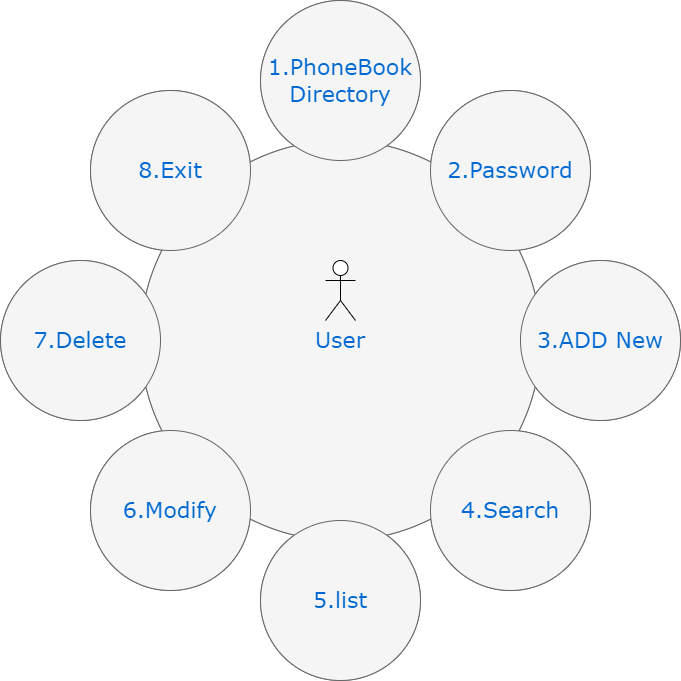

The diagram above was exported from draw.io. Its source (the exported page's mxGraphModel, read from the mxfile embedded in the PNG):
<mxGraphModel dx="868" dy="442" grid="1" gridSize="10" guides="1" tooltips="1" connect="1" arrows="1" fold="1" page="1" pageScale="1" pageWidth="1100" pageHeight="850" background="none" math="0" shadow="0">
  <root>
    <mxCell id="0" />
    <mxCell id="1" parent="0" />
    <mxCell id="374e34682ed331ee-1" value="Business&lt;div&gt;Model&lt;/div&gt;" style="ellipse;whiteSpace=wrap;html=1;rounded=0;shadow=0;dashed=0;comic=0;fontFamily=Verdana;fontSize=22;fontColor=#0069D1;fillColor=#f5f5f5;strokeColor=#666666;" parent="1" vertex="1">
      <mxGeometry x="330" y="180" width="400" height="400" as="geometry" />
    </mxCell>
    <mxCell id="45236fa5f4b8e91a-1" value="Stage 1" style="ellipse;whiteSpace=wrap;html=1;rounded=0;shadow=0;dashed=0;comic=0;fontFamily=Verdana;fontSize=22;fontColor=#0069D1;fillColor=#f5f5f5;strokeColor=#666666;" parent="1" vertex="1">
      <mxGeometry x="450" y="40" width="160" height="160" as="geometry" />
    </mxCell>
    <mxCell id="45236fa5f4b8e91a-2" value="Stage 5" style="ellipse;whiteSpace=wrap;html=1;rounded=0;shadow=0;dashed=0;comic=0;fontFamily=Verdana;fontSize=22;fontColor=#0069D1;fillColor=#f5f5f5;strokeColor=#666666;" parent="1" vertex="1">
      <mxGeometry x="450" y="560" width="160" height="160" as="geometry" />
    </mxCell>
    <mxCell id="45236fa5f4b8e91a-3" value="Stage 3" style="ellipse;whiteSpace=wrap;html=1;rounded=0;shadow=0;dashed=0;comic=0;fontFamily=Verdana;fontSize=22;fontColor=#0069D1;fillColor=#f5f5f5;strokeColor=#666666;" parent="1" vertex="1">
      <mxGeometry x="710" y="300" width="160" height="160" as="geometry" />
    </mxCell>
    <mxCell id="45236fa5f4b8e91a-4" value="Stage 7" style="ellipse;whiteSpace=wrap;html=1;rounded=0;shadow=0;dashed=0;comic=0;fontFamily=Verdana;fontSize=22;fontColor=#0069D1;fillColor=#f5f5f5;strokeColor=#666666;" parent="1" vertex="1">
      <mxGeometry x="190" y="300" width="160" height="160" as="geometry" />
    </mxCell>
    <mxCell id="45236fa5f4b8e91a-5" value="Stage 8" style="ellipse;whiteSpace=wrap;html=1;rounded=0;shadow=0;dashed=0;comic=0;fontFamily=Verdana;fontSize=22;fontColor=#0069D1;fillColor=#f5f5f5;strokeColor=#666666;" parent="1" vertex="1">
      <mxGeometry x="280" y="130" width="160" height="160" as="geometry" />
    </mxCell>
    <mxCell id="45236fa5f4b8e91a-6" value="Stage 2" style="ellipse;whiteSpace=wrap;html=1;rounded=0;shadow=0;dashed=0;comic=0;fontFamily=Verdana;fontSize=22;fontColor=#0069D1;fillColor=#f5f5f5;strokeColor=#666666;" parent="1" vertex="1">
      <mxGeometry x="620" y="130" width="160" height="160" as="geometry" />
    </mxCell>
    <mxCell id="45236fa5f4b8e91a-7" value="Stage 4" style="ellipse;whiteSpace=wrap;html=1;rounded=0;shadow=0;dashed=0;comic=0;fontFamily=Verdana;fontSize=22;fontColor=#0069D1;fillColor=#f5f5f5;strokeColor=#666666;" parent="1" vertex="1">
      <mxGeometry x="620" y="470" width="160" height="160" as="geometry" />
    </mxCell>
    <mxCell id="45236fa5f4b8e91a-8" value="Stage 6" style="ellipse;whiteSpace=wrap;html=1;rounded=0;shadow=0;dashed=0;comic=0;fontFamily=Verdana;fontSize=22;fontColor=#0069D1;fillColor=#f5f5f5;strokeColor=#666666;" parent="1" vertex="1">
      <mxGeometry x="280" y="470" width="160" height="160" as="geometry" />
    </mxCell>
    <mxCell id="MfGxd7AjCv0fgSbZvtXq-1" value="User" style="ellipse;whiteSpace=wrap;html=1;rounded=0;shadow=0;dashed=0;comic=0;fontFamily=Verdana;fontSize=22;fontColor=#0069D1;fillColor=#f5f5f5;strokeColor=#666666;" vertex="1" parent="1">
      <mxGeometry x="330" y="180" width="400" height="400" as="geometry" />
    </mxCell>
    <mxCell id="MfGxd7AjCv0fgSbZvtXq-2" value="1.PhoneBook&lt;br&gt;Directory" style="ellipse;whiteSpace=wrap;html=1;rounded=0;shadow=0;dashed=0;comic=0;fontFamily=Verdana;fontSize=22;fontColor=#0069D1;fillColor=#f5f5f5;strokeColor=#666666;" vertex="1" parent="1">
      <mxGeometry x="450" y="40" width="160" height="160" as="geometry" />
    </mxCell>
    <mxCell id="MfGxd7AjCv0fgSbZvtXq-3" value="5.list" style="ellipse;whiteSpace=wrap;html=1;rounded=0;shadow=0;dashed=0;comic=0;fontFamily=Verdana;fontSize=22;fontColor=#0069D1;fillColor=#f5f5f5;strokeColor=#666666;" vertex="1" parent="1">
      <mxGeometry x="450" y="560" width="160" height="160" as="geometry" />
    </mxCell>
    <mxCell id="MfGxd7AjCv0fgSbZvtXq-4" value="3.ADD New" style="ellipse;whiteSpace=wrap;html=1;rounded=0;shadow=0;dashed=0;comic=0;fontFamily=Verdana;fontSize=22;fontColor=#0069D1;fillColor=#f5f5f5;strokeColor=#666666;" vertex="1" parent="1">
      <mxGeometry x="710" y="300" width="160" height="160" as="geometry" />
    </mxCell>
    <mxCell id="MfGxd7AjCv0fgSbZvtXq-5" value="7.Delete" style="ellipse;whiteSpace=wrap;html=1;rounded=0;shadow=0;dashed=0;comic=0;fontFamily=Verdana;fontSize=22;fontColor=#0069D1;fillColor=#f5f5f5;strokeColor=#666666;" vertex="1" parent="1">
      <mxGeometry x="190" y="300" width="160" height="160" as="geometry" />
    </mxCell>
    <mxCell id="MfGxd7AjCv0fgSbZvtXq-6" value="8.Exit" style="ellipse;whiteSpace=wrap;html=1;rounded=0;shadow=0;dashed=0;comic=0;fontFamily=Verdana;fontSize=22;fontColor=#0069D1;fillColor=#f5f5f5;strokeColor=#666666;" vertex="1" parent="1">
      <mxGeometry x="280" y="130" width="160" height="160" as="geometry" />
    </mxCell>
    <mxCell id="MfGxd7AjCv0fgSbZvtXq-7" value="2.Password" style="ellipse;whiteSpace=wrap;html=1;rounded=0;shadow=0;dashed=0;comic=0;fontFamily=Verdana;fontSize=22;fontColor=#0069D1;fillColor=#f5f5f5;strokeColor=#666666;" vertex="1" parent="1">
      <mxGeometry x="620" y="130" width="160" height="160" as="geometry" />
    </mxCell>
    <mxCell id="MfGxd7AjCv0fgSbZvtXq-8" value="4.Search" style="ellipse;whiteSpace=wrap;html=1;rounded=0;shadow=0;dashed=0;comic=0;fontFamily=Verdana;fontSize=22;fontColor=#0069D1;fillColor=#f5f5f5;strokeColor=#666666;" vertex="1" parent="1">
      <mxGeometry x="620" y="470" width="160" height="160" as="geometry" />
    </mxCell>
    <mxCell id="MfGxd7AjCv0fgSbZvtXq-9" value="6.Modify" style="ellipse;whiteSpace=wrap;html=1;rounded=0;shadow=0;dashed=0;comic=0;fontFamily=Verdana;fontSize=22;fontColor=#0069D1;fillColor=#f5f5f5;strokeColor=#666666;" vertex="1" parent="1">
      <mxGeometry x="280" y="470" width="160" height="160" as="geometry" />
    </mxCell>
    <mxCell id="MfGxd7AjCv0fgSbZvtXq-10" value="" style="shape=umlActor;verticalLabelPosition=bottom;verticalAlign=top;html=1;outlineConnect=0;" vertex="1" parent="1">
      <mxGeometry x="515" y="300" width="30" height="60" as="geometry" />
    </mxCell>
  </root>
</mxGraphModel>